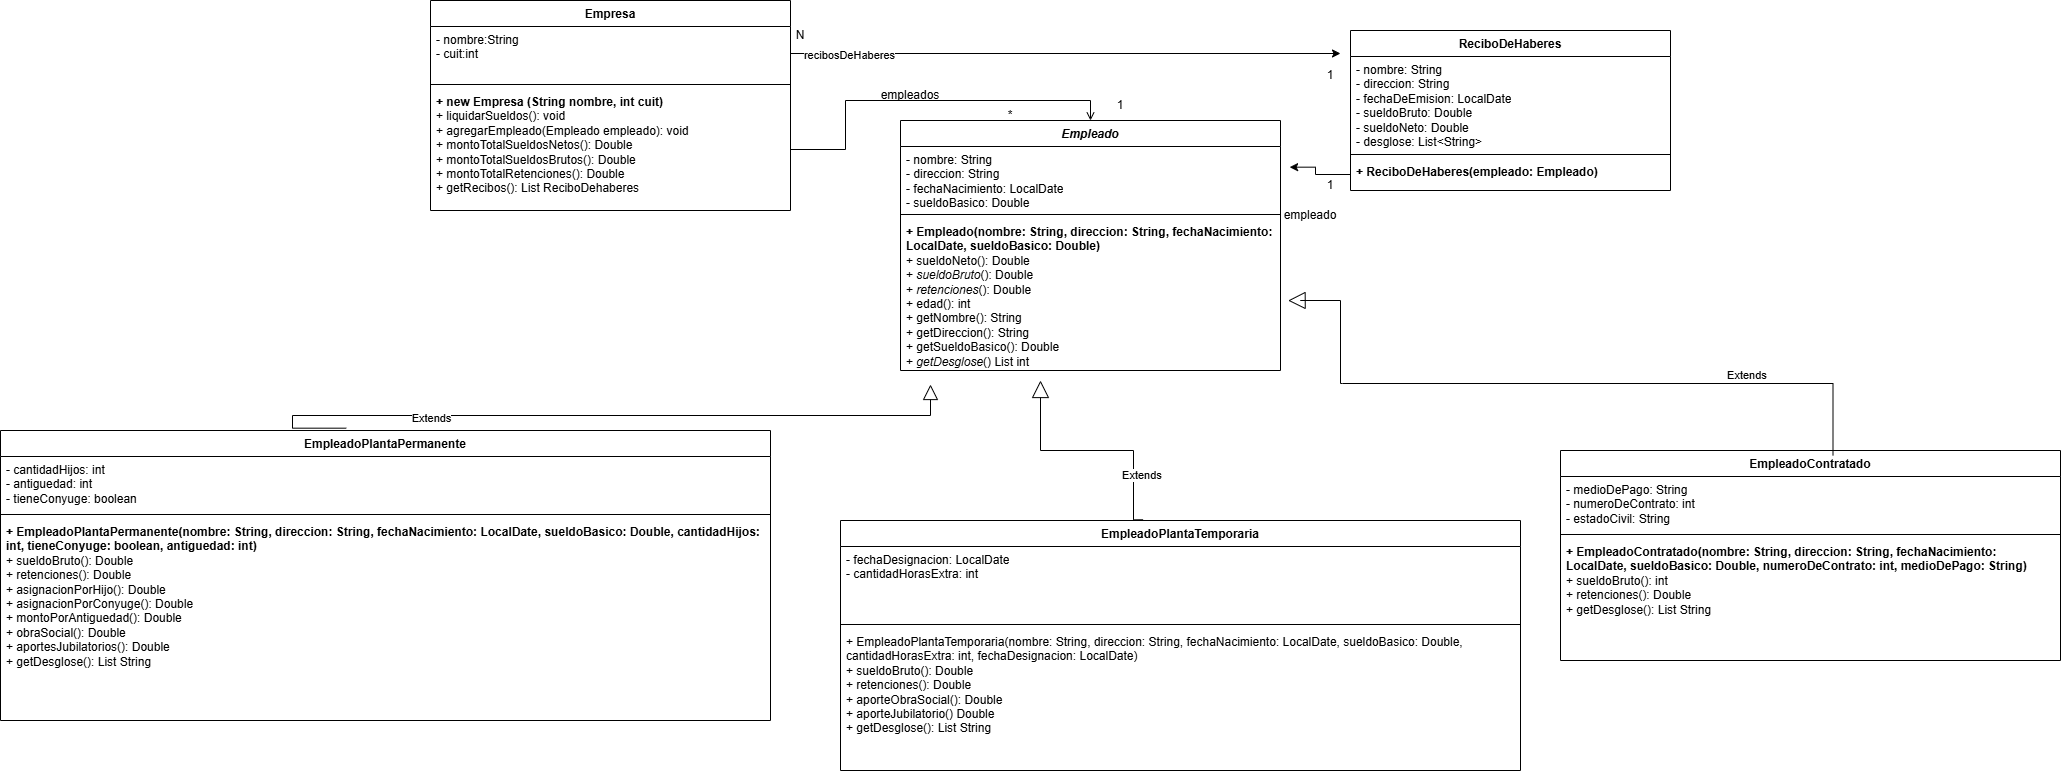

The diagram above was exported from draw.io. Its source (the exported page's mxGraphModel, read from the mxfile embedded in the PNG):
<mxGraphModel dx="3247" dy="878" grid="1" gridSize="10" guides="1" tooltips="1" connect="1" arrows="1" fold="1" page="1" pageScale="1" pageWidth="1169" pageHeight="827" math="0" shadow="0">
  <root>
    <mxCell id="0" />
    <mxCell id="1" parent="0" />
    <mxCell id="Ha2u4g1cONFas1CfyW4n-6" parent="1" style="swimlane;fontStyle=1;align=center;verticalAlign=top;childLayout=stackLayout;horizontal=1;startSize=26;horizontalStack=0;resizeParent=1;resizeParentMax=0;resizeLast=0;collapsible=1;marginBottom=0;whiteSpace=wrap;html=1;" value="Empresa" vertex="1">
      <mxGeometry height="210" width="360" x="30" y="30" as="geometry" />
    </mxCell>
    <mxCell id="oh_TZxCGcrjqIIW7_2S3-24" edge="1" parent="Ha2u4g1cONFas1CfyW4n-6" source="Ha2u4g1cONFas1CfyW4n-7" style="edgeStyle=orthogonalEdgeStyle;rounded=0;orthogonalLoop=1;jettySize=auto;html=1;">
      <mxGeometry relative="1" as="geometry">
        <mxPoint x="910" y="52.999999999999886" as="targetPoint" />
      </mxGeometry>
    </mxCell>
    <mxCell id="oh_TZxCGcrjqIIW7_2S3-28" connectable="0" parent="oh_TZxCGcrjqIIW7_2S3-24" style="edgeLabel;html=1;align=center;verticalAlign=middle;resizable=0;points=[];" value="recibosDeHaberes" vertex="1">
      <mxGeometry relative="1" x="-0.7853" y="-1" as="geometry">
        <mxPoint as="offset" />
      </mxGeometry>
    </mxCell>
    <mxCell id="Ha2u4g1cONFas1CfyW4n-7" parent="Ha2u4g1cONFas1CfyW4n-6" style="text;strokeColor=none;fillColor=none;align=left;verticalAlign=top;spacingLeft=4;spacingRight=4;overflow=hidden;rotatable=0;points=[[0,0.5],[1,0.5]];portConstraint=eastwest;whiteSpace=wrap;html=1;" value="- nombre:String&lt;div&gt;- cuit:int&lt;/div&gt;" vertex="1">
      <mxGeometry height="54" width="360" y="26" as="geometry" />
    </mxCell>
    <mxCell id="Ha2u4g1cONFas1CfyW4n-8" parent="Ha2u4g1cONFas1CfyW4n-6" style="line;strokeWidth=1;fillColor=none;align=left;verticalAlign=middle;spacingTop=-1;spacingLeft=3;spacingRight=3;rotatable=0;labelPosition=right;points=[];portConstraint=eastwest;strokeColor=inherit;" value="" vertex="1">
      <mxGeometry height="8" width="360" y="80" as="geometry" />
    </mxCell>
    <mxCell id="Ha2u4g1cONFas1CfyW4n-9" parent="Ha2u4g1cONFas1CfyW4n-6" style="text;strokeColor=none;fillColor=none;align=left;verticalAlign=top;spacingLeft=4;spacingRight=4;overflow=hidden;rotatable=0;points=[[0,0.5],[1,0.5]];portConstraint=eastwest;whiteSpace=wrap;html=1;" value="&lt;b&gt;+ new Empresa (String nombre, int cuit)&lt;/b&gt;&lt;div&gt;+ liquidarSueldos(): void&amp;nbsp;&lt;/div&gt;&lt;div&gt;+ agregarEmpleado(Empleado empleado): void&amp;nbsp;&lt;/div&gt;&lt;div&gt;+ montoTotalSueldosNetos(): Double&amp;nbsp;&lt;/div&gt;&lt;div&gt;+ montoTotalSueldosBrutos(): Double&amp;nbsp;&lt;/div&gt;&lt;div&gt;+ montoTotalRetenciones(): Double&amp;nbsp;&lt;/div&gt;&lt;div&gt;+ getRecibos(): List ReciboDehaberes&lt;/div&gt;" vertex="1">
      <mxGeometry height="122" width="360" y="88" as="geometry" />
    </mxCell>
    <mxCell id="Ha2u4g1cONFas1CfyW4n-10" parent="1" style="swimlane;fontStyle=1;align=center;verticalAlign=top;childLayout=stackLayout;horizontal=1;startSize=26;horizontalStack=0;resizeParent=1;resizeParentMax=0;resizeLast=0;collapsible=1;marginBottom=0;whiteSpace=wrap;html=1;" value="&lt;i&gt;Empleado&lt;/i&gt;" vertex="1">
      <mxGeometry height="250" width="380" x="500" y="150" as="geometry" />
    </mxCell>
    <mxCell id="Ha2u4g1cONFas1CfyW4n-11" parent="Ha2u4g1cONFas1CfyW4n-10" style="text;strokeColor=none;fillColor=none;align=left;verticalAlign=top;spacingLeft=4;spacingRight=4;overflow=hidden;rotatable=0;points=[[0,0.5],[1,0.5]];portConstraint=eastwest;whiteSpace=wrap;html=1;" value="- nombre: String&amp;nbsp;&lt;div&gt;- direccion: String&amp;nbsp;&lt;/div&gt;&lt;div&gt;- fechaNacimiento: LocalDate&lt;/div&gt;&lt;div&gt;- sueldoBasico: Double&amp;nbsp;&lt;/div&gt;" vertex="1">
      <mxGeometry height="64" width="380" y="26" as="geometry" />
    </mxCell>
    <mxCell id="Ha2u4g1cONFas1CfyW4n-12" parent="Ha2u4g1cONFas1CfyW4n-10" style="line;strokeWidth=1;fillColor=none;align=left;verticalAlign=middle;spacingTop=-1;spacingLeft=3;spacingRight=3;rotatable=0;labelPosition=right;points=[];portConstraint=eastwest;strokeColor=inherit;" value="" vertex="1">
      <mxGeometry height="8" width="380" y="90" as="geometry" />
    </mxCell>
    <mxCell id="Ha2u4g1cONFas1CfyW4n-13" parent="Ha2u4g1cONFas1CfyW4n-10" style="text;strokeColor=none;fillColor=none;align=left;verticalAlign=top;spacingLeft=4;spacingRight=4;overflow=hidden;rotatable=0;points=[[0,0.5],[1,0.5]];portConstraint=eastwest;whiteSpace=wrap;html=1;" value="&lt;b&gt;+ Empleado(nombre: String, direccion: String, fechaNacimiento: LocalDate, sueldoBasico: Double)&lt;/b&gt;&lt;div&gt;+ sueldoNeto(): Double&amp;nbsp;&lt;/div&gt;&lt;div&gt;+ &lt;i&gt;sueldoBruto&lt;/i&gt;(): Double&amp;nbsp;&lt;/div&gt;&lt;div&gt;+ &lt;i&gt;retenciones&lt;/i&gt;(): Double&amp;nbsp;&lt;/div&gt;&lt;div&gt;+ edad(): int&amp;nbsp;&lt;/div&gt;&lt;div&gt;+ getNombre(): String&amp;nbsp;&lt;/div&gt;&lt;div&gt;+ getDireccion(): String&amp;nbsp;&lt;/div&gt;&lt;div&gt;+ getSueldoBasico(): Double&lt;/div&gt;&lt;div&gt;+&amp;nbsp;&lt;i&gt;getDesglose&lt;/i&gt;() List int&amp;nbsp;&lt;/div&gt;" vertex="1">
      <mxGeometry height="152" width="380" y="98" as="geometry" />
    </mxCell>
    <mxCell id="Ha2u4g1cONFas1CfyW4n-28" edge="1" parent="1" source="Ha2u4g1cONFas1CfyW4n-14" style="edgeStyle=orthogonalEdgeStyle;rounded=0;orthogonalLoop=1;jettySize=auto;html=1;endArrow=block;endFill=0;endSize=13;exitX=0.449;exitY=-0.008;exitDx=0;exitDy=0;exitPerimeter=0;">
      <mxGeometry relative="1" as="geometry">
        <Array as="points">
          <mxPoint x="-108" y="445" />
          <mxPoint x="530" y="445" />
        </Array>
        <mxPoint x="400" y="484" as="sourcePoint" />
        <mxPoint x="530" y="414" as="targetPoint" />
      </mxGeometry>
    </mxCell>
    <mxCell id="Ha2u4g1cONFas1CfyW4n-31" connectable="0" parent="Ha2u4g1cONFas1CfyW4n-28" style="edgeLabel;html=1;align=center;verticalAlign=middle;resizable=0;points=[];" value="Extends" vertex="1">
      <mxGeometry relative="1" x="-0.4444" y="-2" as="geometry">
        <mxPoint as="offset" />
      </mxGeometry>
    </mxCell>
    <mxCell id="Ha2u4g1cONFas1CfyW4n-14" parent="1" style="swimlane;fontStyle=1;align=center;verticalAlign=top;childLayout=stackLayout;horizontal=1;startSize=26;horizontalStack=0;resizeParent=1;resizeParentMax=0;resizeLast=0;collapsible=1;marginBottom=0;whiteSpace=wrap;html=1;" value="EmpleadoPlantaPermanente" vertex="1">
      <mxGeometry height="290" width="770" x="-400" y="460" as="geometry" />
    </mxCell>
    <mxCell id="Ha2u4g1cONFas1CfyW4n-15" parent="Ha2u4g1cONFas1CfyW4n-14" style="text;strokeColor=none;fillColor=none;align=left;verticalAlign=top;spacingLeft=4;spacingRight=4;overflow=hidden;rotatable=0;points=[[0,0.5],[1,0.5]];portConstraint=eastwest;whiteSpace=wrap;html=1;" value="- cantidadHijos: int&amp;nbsp;&lt;div&gt;- antiguedad: int&amp;nbsp;&lt;/div&gt;&lt;div&gt;- tieneConyuge: boolean&amp;nbsp;&lt;/div&gt;&lt;div&gt;&lt;br&gt;&lt;/div&gt;" vertex="1">
      <mxGeometry height="54" width="770" y="26" as="geometry" />
    </mxCell>
    <mxCell id="Ha2u4g1cONFas1CfyW4n-16" parent="Ha2u4g1cONFas1CfyW4n-14" style="line;strokeWidth=1;fillColor=none;align=left;verticalAlign=middle;spacingTop=-1;spacingLeft=3;spacingRight=3;rotatable=0;labelPosition=right;points=[];portConstraint=eastwest;strokeColor=inherit;" value="" vertex="1">
      <mxGeometry height="8" width="770" y="80" as="geometry" />
    </mxCell>
    <mxCell id="Ha2u4g1cONFas1CfyW4n-17" parent="Ha2u4g1cONFas1CfyW4n-14" style="text;strokeColor=none;fillColor=none;align=left;verticalAlign=top;spacingLeft=4;spacingRight=4;overflow=hidden;rotatable=0;points=[[0,0.5],[1,0.5]];portConstraint=eastwest;whiteSpace=wrap;html=1;" value="&lt;div&gt;&lt;b&gt;+ EmpleadoPlantaPermanente(nombre: String, direccion: String, fechaNacimiento: LocalDate, sueldoBasico: Double, cantidadHijos: int, tieneConyuge: boolean, antiguedad: int)&lt;/b&gt;&lt;/div&gt;+ sueldoBruto(): Double&lt;div&gt;+ retenciones(): Double&lt;/div&gt;&lt;div&gt;+ asignacionPorHijo(): Double&amp;nbsp;&lt;/div&gt;&lt;div&gt;+ asignacionPorConyuge(): Double&amp;nbsp;&lt;/div&gt;&lt;div&gt;+ montoPorAntiguedad(): Double&amp;nbsp;&lt;/div&gt;&lt;div&gt;+ obraSocial(): Double&amp;nbsp;&lt;/div&gt;&lt;div&gt;+ aportesJubilatorios(): Double&lt;/div&gt;&lt;div&gt;+&amp;nbsp;&lt;span style=&quot;background-color: transparent; color: light-dark(rgb(0, 0, 0), rgb(255, 255, 255));&quot;&gt;getDesglose(): List String&lt;/span&gt;&lt;/div&gt;" vertex="1">
      <mxGeometry height="202" width="770" y="88" as="geometry" />
    </mxCell>
    <mxCell id="Ha2u4g1cONFas1CfyW4n-29" edge="1" parent="1" source="Ha2u4g1cONFas1CfyW4n-18" style="edgeStyle=orthogonalEdgeStyle;rounded=0;orthogonalLoop=1;jettySize=auto;html=1;endArrow=block;endFill=0;endSize=15;fontStyle=1;exitX=0.445;exitY=-0.003;exitDx=0;exitDy=0;exitPerimeter=0;">
      <mxGeometry relative="1" as="geometry">
        <Array as="points">
          <mxPoint x="733" y="549" />
          <mxPoint x="733" y="480" />
          <mxPoint x="640" y="480" />
        </Array>
        <mxPoint x="700" y="440" as="sourcePoint" />
        <mxPoint x="640" y="410" as="targetPoint" />
      </mxGeometry>
    </mxCell>
    <mxCell id="Ha2u4g1cONFas1CfyW4n-30" connectable="0" parent="Ha2u4g1cONFas1CfyW4n-29" style="edgeLabel;html=1;align=center;verticalAlign=middle;resizable=0;points=[];" value="Extends&amp;nbsp;" vertex="1">
      <mxGeometry relative="1" x="-0.55" y="-9" as="geometry">
        <mxPoint as="offset" />
      </mxGeometry>
    </mxCell>
    <mxCell id="Ha2u4g1cONFas1CfyW4n-18" parent="1" style="swimlane;fontStyle=1;align=center;verticalAlign=top;childLayout=stackLayout;horizontal=1;startSize=26;horizontalStack=0;resizeParent=1;resizeParentMax=0;resizeLast=0;collapsible=1;marginBottom=0;whiteSpace=wrap;html=1;" value="EmpleadoPlantaTemporaria" vertex="1">
      <mxGeometry height="250" width="680" x="440" y="550" as="geometry" />
    </mxCell>
    <mxCell id="Ha2u4g1cONFas1CfyW4n-19" parent="Ha2u4g1cONFas1CfyW4n-18" style="text;strokeColor=none;fillColor=none;align=left;verticalAlign=top;spacingLeft=4;spacingRight=4;overflow=hidden;rotatable=0;points=[[0,0.5],[1,0.5]];portConstraint=eastwest;whiteSpace=wrap;html=1;" value="- fechaDesignacion: LocalDate&lt;div&gt;- cantidadHorasExtra: int&amp;nbsp;&lt;/div&gt;" vertex="1">
      <mxGeometry height="74" width="680" y="26" as="geometry" />
    </mxCell>
    <mxCell id="Ha2u4g1cONFas1CfyW4n-20" parent="Ha2u4g1cONFas1CfyW4n-18" style="line;strokeWidth=1;fillColor=none;align=left;verticalAlign=middle;spacingTop=-1;spacingLeft=3;spacingRight=3;rotatable=0;labelPosition=right;points=[];portConstraint=eastwest;strokeColor=inherit;" value="" vertex="1">
      <mxGeometry height="8" width="680" y="100" as="geometry" />
    </mxCell>
    <mxCell id="Ha2u4g1cONFas1CfyW4n-21" parent="Ha2u4g1cONFas1CfyW4n-18" style="text;strokeColor=none;fillColor=none;align=left;verticalAlign=top;spacingLeft=4;spacingRight=4;overflow=hidden;rotatable=0;points=[[0,0.5],[1,0.5]];portConstraint=eastwest;whiteSpace=wrap;html=1;" value="&lt;div&gt;&lt;span style=&quot;background-color: transparent;&quot;&gt;+ EmpleadoPlantaTemporaria(nombre: String, direccion: String, fechaNacimiento: LocalDate, sueldoBasico: Double, cantidadHorasExtra: int, fechaDesignacion: LocalDate)&lt;/span&gt;&lt;span style=&quot;background-color: transparent;&quot;&gt;&amp;nbsp;&lt;/span&gt;&lt;/div&gt;&lt;span style=&quot;background-color: transparent; color: light-dark(rgb(0, 0, 0), rgb(255, 255, 255));&quot;&gt;+ sueldoBruto(): Double&lt;/span&gt;&lt;div&gt;+ retenciones(): Double&amp;nbsp;&lt;/div&gt;&lt;div&gt;+ aporteObraSocial(): Double&lt;/div&gt;&lt;div&gt;+ aporteJubilatorio() Double&lt;/div&gt;&lt;div&gt;+ getDesglose(): List String&lt;/div&gt;" vertex="1">
      <mxGeometry height="142" width="680" y="108" as="geometry" />
    </mxCell>
    <mxCell id="Ha2u4g1cONFas1CfyW4n-43" edge="1" parent="1" source="Ha2u4g1cONFas1CfyW4n-9" style="edgeStyle=orthogonalEdgeStyle;rounded=0;orthogonalLoop=1;jettySize=auto;html=1;entryX=0.5;entryY=0;entryDx=0;entryDy=0;endArrow=open;endFill=0;" target="Ha2u4g1cONFas1CfyW4n-10">
      <mxGeometry relative="1" as="geometry" />
    </mxCell>
    <mxCell id="Ha2u4g1cONFas1CfyW4n-44" parent="1" style="text;html=1;whiteSpace=wrap;strokeColor=none;fillColor=none;align=center;verticalAlign=middle;rounded=0;" value="empleados" vertex="1">
      <mxGeometry height="30" width="60" x="480" y="110" as="geometry" />
    </mxCell>
    <mxCell id="Ha2u4g1cONFas1CfyW4n-46" parent="1" style="text;html=1;whiteSpace=wrap;strokeColor=none;fillColor=none;align=center;verticalAlign=middle;rounded=0;" value="*" vertex="1">
      <mxGeometry height="30" width="60" x="580" y="130" as="geometry" />
    </mxCell>
    <mxCell id="oh_TZxCGcrjqIIW7_2S3-5" parent="1" style="swimlane;fontStyle=1;align=center;verticalAlign=top;childLayout=stackLayout;horizontal=1;startSize=26;horizontalStack=0;resizeParent=1;resizeParentMax=0;resizeLast=0;collapsible=1;marginBottom=0;whiteSpace=wrap;html=1;" value="EmpleadoContratado" vertex="1">
      <mxGeometry height="210" width="500" x="1160" y="480" as="geometry" />
    </mxCell>
    <mxCell id="oh_TZxCGcrjqIIW7_2S3-6" parent="oh_TZxCGcrjqIIW7_2S3-5" style="text;strokeColor=none;fillColor=none;align=left;verticalAlign=top;spacingLeft=4;spacingRight=4;overflow=hidden;rotatable=0;points=[[0,0.5],[1,0.5]];portConstraint=eastwest;whiteSpace=wrap;html=1;" value="- medioDePago: String&lt;div&gt;- numeroDeContrato: int&amp;nbsp;&lt;/div&gt;&lt;div&gt;- estadoCivil: String&amp;nbsp;&lt;/div&gt;" vertex="1">
      <mxGeometry height="54" width="500" y="26" as="geometry" />
    </mxCell>
    <mxCell id="oh_TZxCGcrjqIIW7_2S3-7" parent="oh_TZxCGcrjqIIW7_2S3-5" style="line;strokeWidth=1;fillColor=none;align=left;verticalAlign=middle;spacingTop=-1;spacingLeft=3;spacingRight=3;rotatable=0;labelPosition=right;points=[];portConstraint=eastwest;strokeColor=inherit;" value="" vertex="1">
      <mxGeometry height="8" width="500" y="80" as="geometry" />
    </mxCell>
    <mxCell id="oh_TZxCGcrjqIIW7_2S3-8" parent="oh_TZxCGcrjqIIW7_2S3-5" style="text;strokeColor=none;fillColor=none;align=left;verticalAlign=top;spacingLeft=4;spacingRight=4;overflow=hidden;rotatable=0;points=[[0,0.5],[1,0.5]];portConstraint=eastwest;whiteSpace=wrap;html=1;" value="&lt;div&gt;&lt;span style=&quot;background-color: transparent;&quot;&gt;&lt;b&gt;+ EmpleadoContratado(nombre: String, direccion: String, fechaNacimiento: LocalDate, sueldoBasico: Double, numeroDeContrato: int, medioDePago: String)&lt;/b&gt;&lt;/span&gt;&lt;/div&gt;&lt;div&gt;&lt;span style=&quot;background-color: transparent; color: light-dark(rgb(0, 0, 0), rgb(255, 255, 255));&quot;&gt;+ sueldoBruto(): int&amp;nbsp;&lt;/span&gt;&lt;/div&gt;&lt;div&gt;+ retenciones(): Double&lt;/div&gt;&lt;div&gt;+ getDesglose(): List String&amp;nbsp;&lt;/div&gt;" vertex="1">
      <mxGeometry height="122" width="500" y="88" as="geometry" />
    </mxCell>
    <mxCell id="oh_TZxCGcrjqIIW7_2S3-11" edge="1" parent="1" source="oh_TZxCGcrjqIIW7_2S3-5" style="edgeStyle=orthogonalEdgeStyle;rounded=0;orthogonalLoop=1;jettySize=auto;html=1;endArrow=block;endFill=0;endSize=15;fontStyle=1;exitX=0.545;exitY=0.023;exitDx=0;exitDy=0;exitPerimeter=0;entryX=1.02;entryY=0.54;entryDx=0;entryDy=0;entryPerimeter=0;" target="Ha2u4g1cONFas1CfyW4n-13">
      <mxGeometry relative="1" as="geometry">
        <Array as="points">
          <mxPoint x="942" y="413" />
          <mxPoint x="940" y="413" />
          <mxPoint x="940" y="330" />
          <mxPoint x="900" y="330" />
          <mxPoint x="900" y="325" />
        </Array>
        <mxPoint x="940" y="420" as="sourcePoint" />
        <mxPoint x="680" y="400" as="targetPoint" />
      </mxGeometry>
    </mxCell>
    <mxCell id="oh_TZxCGcrjqIIW7_2S3-12" connectable="0" parent="oh_TZxCGcrjqIIW7_2S3-11" style="edgeLabel;html=1;align=center;verticalAlign=middle;resizable=0;points=[];" value="Extends&amp;nbsp;" vertex="1">
      <mxGeometry relative="1" x="-0.55" y="-9" as="geometry">
        <mxPoint as="offset" />
      </mxGeometry>
    </mxCell>
    <mxCell id="oh_TZxCGcrjqIIW7_2S3-13" parent="1" style="swimlane;fontStyle=1;align=center;verticalAlign=top;childLayout=stackLayout;horizontal=1;startSize=26;horizontalStack=0;resizeParent=1;resizeParentMax=0;resizeLast=0;collapsible=1;marginBottom=0;whiteSpace=wrap;html=1;" value="ReciboDeHaberes" vertex="1">
      <mxGeometry height="160" width="320" x="950" y="60" as="geometry" />
    </mxCell>
    <mxCell id="oh_TZxCGcrjqIIW7_2S3-14" parent="oh_TZxCGcrjqIIW7_2S3-13" style="text;strokeColor=none;fillColor=none;align=left;verticalAlign=top;spacingLeft=4;spacingRight=4;overflow=hidden;rotatable=0;points=[[0,0.5],[1,0.5]];portConstraint=eastwest;whiteSpace=wrap;html=1;" value="&lt;div&gt;- nombre: String&amp;nbsp;&lt;/div&gt;&lt;div&gt;- direccion: String&amp;nbsp;&lt;/div&gt;&lt;div&gt;- fechaDeEmision: LocalDate&lt;/div&gt;&lt;div&gt;- sueldoBruto: Double&amp;nbsp;&lt;/div&gt;&lt;div&gt;- sueldoNeto: Double&amp;nbsp;&lt;/div&gt;&lt;div&gt;- desglose: List&amp;lt;String&amp;gt;&lt;/div&gt;" vertex="1">
      <mxGeometry height="94" width="320" y="26" as="geometry" />
    </mxCell>
    <mxCell id="oh_TZxCGcrjqIIW7_2S3-15" parent="oh_TZxCGcrjqIIW7_2S3-13" style="line;strokeWidth=1;fillColor=none;align=left;verticalAlign=middle;spacingTop=-1;spacingLeft=3;spacingRight=3;rotatable=0;labelPosition=right;points=[];portConstraint=eastwest;strokeColor=inherit;" value="" vertex="1">
      <mxGeometry height="8" width="320" y="120" as="geometry" />
    </mxCell>
    <mxCell id="oh_TZxCGcrjqIIW7_2S3-16" parent="oh_TZxCGcrjqIIW7_2S3-13" style="text;strokeColor=none;fillColor=none;align=left;verticalAlign=top;spacingLeft=4;spacingRight=4;overflow=hidden;rotatable=0;points=[[0,0.5],[1,0.5]];portConstraint=eastwest;whiteSpace=wrap;html=1;" value="&lt;b&gt;+ ReciboDeHaberes(empleado: Empleado)&lt;/b&gt;" vertex="1">
      <mxGeometry height="32" width="320" y="128" as="geometry" />
    </mxCell>
    <mxCell id="oh_TZxCGcrjqIIW7_2S3-18" edge="1" parent="1" source="oh_TZxCGcrjqIIW7_2S3-16" style="edgeStyle=orthogonalEdgeStyle;rounded=0;orthogonalLoop=1;jettySize=auto;html=1;entryX=1.024;entryY=0.323;entryDx=0;entryDy=0;entryPerimeter=0;" target="Ha2u4g1cONFas1CfyW4n-11">
      <mxGeometry relative="1" as="geometry" />
    </mxCell>
    <mxCell id="oh_TZxCGcrjqIIW7_2S3-19" parent="1" style="text;html=1;whiteSpace=wrap;strokeColor=none;fillColor=none;align=center;verticalAlign=middle;rounded=0;" value="empleado" vertex="1">
      <mxGeometry height="30" width="60" x="880" y="230" as="geometry" />
    </mxCell>
    <mxCell id="oh_TZxCGcrjqIIW7_2S3-21" parent="1" style="text;html=1;whiteSpace=wrap;strokeColor=none;fillColor=none;align=center;verticalAlign=middle;rounded=0;" value="1" vertex="1">
      <mxGeometry height="30" width="60" x="900" y="200" as="geometry" />
    </mxCell>
    <mxCell id="oh_TZxCGcrjqIIW7_2S3-22" parent="1" style="text;html=1;whiteSpace=wrap;strokeColor=none;fillColor=none;align=center;verticalAlign=middle;rounded=0;" value="1" vertex="1">
      <mxGeometry height="30" width="60" x="690" y="120" as="geometry" />
    </mxCell>
    <mxCell id="oh_TZxCGcrjqIIW7_2S3-25" parent="1" style="text;html=1;whiteSpace=wrap;strokeColor=none;fillColor=none;align=center;verticalAlign=middle;rounded=0;" value="N" vertex="1">
      <mxGeometry height="30" width="60" x="370" y="50" as="geometry" />
    </mxCell>
    <mxCell id="oh_TZxCGcrjqIIW7_2S3-29" parent="1" style="text;html=1;whiteSpace=wrap;strokeColor=none;fillColor=none;align=center;verticalAlign=middle;rounded=0;" value="1" vertex="1">
      <mxGeometry height="30" width="60" x="900" y="90" as="geometry" />
    </mxCell>
  </root>
</mxGraphModel>